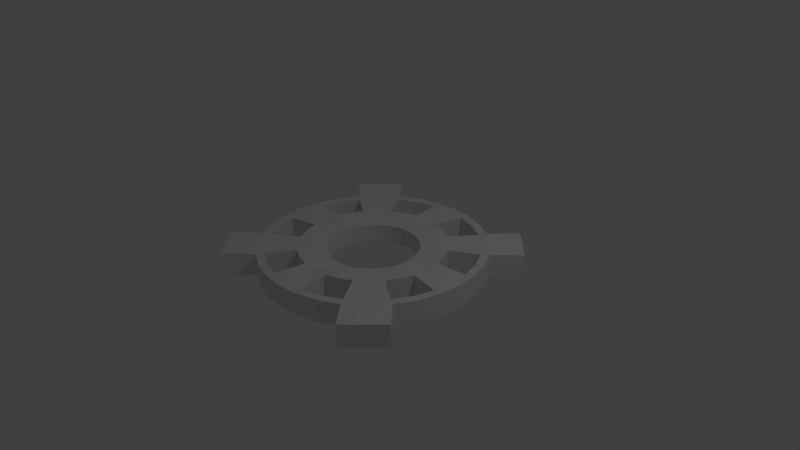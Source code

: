 # Source: gear2.blend  (saved by Blender 2.79.0; exported with 4.5.12 LTS)
import bpy
from mathutils import Matrix  # noqa: F401  (used for matrix-valued properties, if any)

bpy.ops.wm.read_factory_settings(use_empty=True)
scene = bpy.context.scene
scene.name = 'Scene'

# ---- collections
col_collection_1 = bpy.data.collections.new('Collection 1'); scene.collection.children.link(col_collection_1)

# ---- world
world_world = bpy.data.worlds.new('World'); scene.world = world_world
world_world.color = (0.05088, 0.05088, 0.05088)
world_world.use_sun_shadow = False
world_world.sun_shadow_jitter_overblur = 0.0
world_world.cycles.sampling_method = 'NONE'
world_world.cycles.sample_map_resolution = 256

# ---- cameras
cam_camera = bpy.data.cameras.new('Camera')
cam_camera.clip_end = 100.0
cam_camera.lens = 35.0
cam_camera.sensor_width = 32.0
cam_camera.sensor_height = 18.0
cam_camera.ortho_scale = 7.314
cam_camera.dof.focus_distance = 0.0
cam_camera.dof.aperture_fstop = 128.0

# ---- lights
light_lamp = bpy.data.lights.new('Lamp', 'POINT')
light_lamp.transmission_factor = 0.0
light_lamp.cutoff_distance = 30.0
light_lamp.energy = 100.0
light_lamp.shadow_buffer_clip_start = 1.001
light_lamp.shadow_soft_size = 0.1
light_lamp.shadow_maximum_resolution = 0.006
light_lamp.use_absolute_resolution = True
light_lamp.cycles.use_multiple_importance_sampling = False

# ---- meshes
me_cylinder = bpy.data.meshes.new('Cylinder')
me_cylinder.from_pydata([(2.272e-08, 0.6, -0.12), (2.272e-08, 0.6, 0.12), (0.1171, 0.5885, -0.12), (0.1171, 0.5885, 0.12), (0.2296, 0.5543, -0.12), (0.2296, 0.5543, 0.12), (0.3333, 0.4989, -0.12), (0.3333, 0.4989, 0.12), (0.4243, 0.4243, -0.12), (0.4243, 0.4243, 0.12), (0.4989, 0.3333, -0.12), (0.4989, 0.3333, 0.12), (0.5543, 0.2296, -0.12), (0.5543, 0.2296, 0.12), (0.5885, 0.1171, -0.12), (0.5885, 0.1171, 0.12), (0.6, 1.783e-07, -0.12), (0.6, 1.783e-07, 0.12), (0.5885, -0.1171, -0.12), (0.5885, -0.1171, 0.12), (0.5543, -0.2296, -0.12), (0.5543, -0.2296, 0.12), (0.4989, -0.3333, -0.12), (0.4989, -0.3333, 0.12), (0.4243, -0.4243, -0.12), (0.4243, -0.4243, 0.12), (0.3333, -0.4989, -0.12), (0.3333, -0.4989, 0.12), (0.2296, -0.5543, -0.12), (0.2296, -0.5543, 0.12), (0.1171, -0.5885, -0.12), (0.1171, -0.5885, 0.12), (-1.728e-07, -0.6, -0.12), (-1.728e-07, -0.6, 0.12), (-0.1171, -0.5885, -0.12), (-0.1171, -0.5885, 0.12), (-0.2296, -0.5543, -0.12), (-0.2296, -0.5543, 0.12), (-0.3333, -0.4989, -0.12), (-0.3333, -0.4989, 0.12), (-0.4243, -0.4243, -0.12), (-0.4243, -0.4243, 0.12), (-0.4989, -0.3333, -0.12), (-0.4989, -0.3333, 0.12), (-0.5543, -0.2296, -0.12), (-0.5543, -0.2296, 0.12), (-0.5885, -0.1171, -0.12), (-0.5885, -0.1171, 0.12), (-0.6, 7.124e-07, -0.12), (-0.6, 7.124e-07, 0.12), (-0.5885, 0.1171, -0.12), (-0.5885, 0.1171, 0.12), (-0.5543, 0.2296, -0.12), (-0.5543, 0.2296, 0.12), (-0.4989, 0.3333, -0.12), (-0.4989, 0.3333, 0.12), (-0.4243, 0.4243, -0.12), (-0.4243, 0.4243, 0.12), (-0.3333, 0.4989, -0.12), (-0.3333, 0.4989, 0.12), (-0.2296, 0.5543, -0.12), (-0.2296, 0.5543, 0.12), (-0.1171, 0.5885, -0.12), (-0.1171, 0.5885, 0.12), (-6.635e-08, 1.493, -0.1493), (-6.635e-08, 1.493, 0.1493), (0.2913, 1.464, -0.1493), (0.2913, 1.464, 0.1493), (0.5713, 1.379, -0.1493), (0.5713, 1.379, 0.1493), (0.8295, 1.241, -0.1493), (0.8295, 1.241, 0.1493), (1.056, 1.056, -0.1493), (1.056, 1.056, 0.1493), (1.379, 0.5713, 0.1493), (1.464, 0.2913, -0.1493), (1.493, -1.878e-08, -0.1493), (1.493, -1.878e-08, 0.1493), (1.464, -0.2913, -0.1493), (1.241, -0.8295, -0.1493), (1.056, -1.056, -0.1493), (1.056, -1.056, 0.1493), (0.8295, -1.241, 0.1493), (0.2913, -1.464, 0.1493), (-5.528e-07, -1.493, -0.1493), (-5.528e-07, -1.493, 0.1493), (-0.2913, -1.464, -0.1493), (-0.2913, -1.464, 0.1493), (-0.5713, -1.379, 0.1493), (-0.8295, -1.241, -0.1493), (-0.8295, -1.241, 0.1493), (-1.056, -1.056, -0.1493), (-1.056, -1.056, 0.1493), (-1.241, -0.8295, -0.1493), (-1.241, -0.8295, 0.1493), (-1.379, -0.5713, -0.1493), (-1.464, -0.2913, -0.1493), (-1.464, -0.2913, 0.1493), (-1.493, 1.31e-06, -0.1493), (-1.493, 1.31e-06, 0.1493), (-1.464, 0.2913, -0.1493), (-1.379, 0.5713, -0.1493), (-1.379, 0.5713, 0.1493), (-1.241, 0.8295, -0.1493), (-1.241, 0.8295, 0.1493), (-1.056, 1.056, -0.1493), (-1.056, 1.056, 0.1493), (-0.8295, 1.241, 0.1493), (-0.5713, 1.379, -0.1493), (-0.2913, 1.464, -0.1493), (-1.553, 1.128, -0.154), (-1.553, 1.128, 0.154), (-1.342, 1.342, -0.1518), (-1.342, 1.342, 0.1518), (-1.128, 1.553, -0.154), (-1.128, 1.553, 0.154), (-1.128, -1.553, -0.154), (-1.128, -1.553, 0.154), (-1.342, -1.342, -0.1518), (-1.342, -1.342, 0.1518), (-1.553, -1.128, -0.154), (-1.553, -1.128, 0.154), (1.553, -1.128, -0.154), (1.553, -1.128, 0.154), (1.342, -1.342, -0.1518), (1.342, -1.342, 0.1518), (1.128, -1.553, -0.154), (1.128, -1.553, 0.154), (1.128, 1.553, -0.154), (1.128, 1.553, 0.154), (1.342, 1.342, -0.1518), (1.342, 1.342, 0.1518), (1.553, 1.128, -0.154), (1.553, 1.128, 0.154), (1.241, 0.8295, -0.1493), (1.241, 0.8295, 0.1493), (1.379, 0.5713, -0.1493), (1.464, 0.2913, 0.1493), (1.464, -0.2913, 0.1493), (1.379, -0.5713, -0.1493), (1.379, -0.5713, 0.1493), (1.241, -0.8295, 0.1493), (0.8295, -1.241, -0.1493), (0.5713, -1.379, -0.1493), (0.5713, -1.379, 0.1493), (0.2913, -1.464, -0.1493), (-0.5713, -1.379, -0.1493), (-1.379, -0.5713, 0.1493), (-1.464, 0.2913, 0.1493), (-0.8295, 1.241, -0.1493), (-0.5713, 1.379, 0.1493), (-0.2913, 1.464, 0.1493), (0.7674, 1.149, -0.1456), (0.9768, 0.9768, -0.1456), (1.149, 0.7674, -0.1456), (1.276, 0.5286, -0.1456), (1.355, 0.2695, -0.1456), (1.381, 5.85e-09, -0.1456), (1.355, -0.2695, -0.1456), (1.276, -0.5286, -0.1456), (1.149, -0.7674, -0.1456), (0.9768, -0.9768, -0.1456), (0.7674, -1.149, -0.1456), (0.5286, -1.276, -0.1456), (0.2695, -1.355, -0.1456), (-5.053e-07, -1.381, -0.1456), (-0.2695, -1.355, -0.1456), (-0.5286, -1.276, -0.1456), (-0.7674, -1.149, -0.1456), (-0.9768, -0.9768, -0.1456), (-1.149, -0.7674, -0.1456), (-1.276, -0.5286, -0.1456), (-1.355, -0.2695, -0.1456), (-1.381, 1.235e-06, -0.1456), (-1.355, 0.2695, -0.1456), (-1.276, 0.5286, -0.1456), (-1.149, 0.7674, -0.1456), (-0.9768, 0.9768, -0.1456), (-0.7674, 1.149, -0.1456), (-0.5286, 1.276, -0.1456), (-0.2695, 1.355, -0.1456), (0.5286, 1.276, -0.1456), (0.2695, 1.355, -0.1456), (-5.521e-08, 1.381, -0.1456), (-5.521e-08, 1.381, 0.1456), (-0.7674, 1.149, 0.1456), (-0.9768, 0.9768, 0.1456), (-1.149, 0.7674, 0.1456), (-1.276, 0.5286, 0.1456), (-1.381, 1.235e-06, 0.1456), (-1.355, -0.2695, 0.1456), (-1.149, -0.7674, 0.1456), (-0.9768, -0.9768, 0.1456), (-0.7674, -1.149, 0.1456), (-0.5286, -1.276, 0.1456), (-0.2695, -1.355, 0.1456), (-5.053e-07, -1.381, 0.1456), (0.2695, -1.355, 0.1456), (0.7674, -1.149, 0.1456), (0.9768, -0.9768, 0.1456), (1.381, 5.85e-09, 0.1456), (1.276, 0.5286, 0.1456), (0.9768, 0.9768, 0.1456), (0.7674, 1.149, 0.1456), (0.5286, 1.276, 0.1456), (0.2695, 1.355, 0.1456), (-0.2695, 1.355, 0.1456), (-0.5286, 1.276, 0.1456), (-1.355, 0.2695, 0.1456), (-1.276, -0.5286, 0.1456), (0.5286, -1.276, 0.1456), (1.149, -0.7674, 0.1456), (1.276, -0.5286, 0.1456), (1.355, -0.2695, 0.1456), (1.355, 0.2695, 0.1456), (1.149, 0.7674, 0.1456), (5.188e-09, 0.7758, 0.1258), (-0.5388, 0.8063, 0.1572), (-0.5486, 0.5486, 0.1258), (-0.8063, 0.5388, 0.1572), (-0.8959, 0.3711, 0.1572), (-0.7758, 8.3e-07, 0.1258), (-0.9511, -0.1892, 0.1572), (-0.8063, -0.5388, 0.1572), (-0.5486, -0.5486, 0.1258), (-0.5388, -0.8063, 0.1572), (-0.3711, -0.8959, 0.1572), (-0.1892, -0.9511, 0.1572), (-2.476e-07, -0.7758, 0.1258), (0.1892, -0.9511, 0.1572), (0.5388, -0.8063, 0.1572), (0.5486, -0.5486, 0.1258), (0.7758, 1.395e-07, 0.1258), (0.8959, 0.3711, 0.1572), (0.5486, 0.5486, 0.1258), (0.5388, 0.8063, 0.1572), (0.3711, 0.8959, 0.1572), (0.1892, 0.9511, 0.1572), (-0.1892, 0.9511, 0.1572), (-0.3711, 0.8959, 0.1572), (-0.9511, 0.1892, 0.1572), (-0.8959, -0.3711, 0.1572), (0.3711, -0.8959, 0.1572), (0.8063, -0.5388, 0.1572), (0.8959, -0.3711, 0.1572), (0.9511, -0.1892, 0.1572), (0.9511, 0.1892, 0.1572), (0.8063, 0.5388, 0.1572), (0.5388, 0.8063, -0.1572), (0.5486, 0.5486, -0.1258), (0.8063, 0.5388, -0.1572), (0.8959, 0.3711, -0.1572), (0.9511, 0.1892, -0.1572), (0.7758, 1.395e-07, -0.1258), (0.9511, -0.1892, -0.1572), (0.8959, -0.3711, -0.1572), (0.8063, -0.5388, -0.1572), (0.5486, -0.5486, -0.1258), (0.5388, -0.8063, -0.1572), (0.3711, -0.8959, -0.1572), (0.1892, -0.9511, -0.1572), (-2.476e-07, -0.7758, -0.1258), (-0.1892, -0.9511, -0.1572), (-0.3711, -0.8959, -0.1572), (-0.5388, -0.8063, -0.1572), (-0.5486, -0.5486, -0.1258), (-0.8063, -0.5388, -0.1572), (-0.8959, -0.3711, -0.1572), (-0.9511, -0.1892, -0.1572), (-0.7758, 8.3e-07, -0.1258), (-0.9511, 0.1892, -0.1572), (-0.8959, 0.3711, -0.1572), (-0.8063, 0.5388, -0.1572), (-0.5486, 0.5486, -0.1258), (-0.5388, 0.8063, -0.1572), (-0.3711, 0.8959, -0.1572), (-0.1892, 0.9511, -0.1572), (0.3711, 0.8959, -0.1572), (0.1892, 0.9511, -0.1572), (5.188e-09, 0.7758, -0.1258)], [], [(0, 2, 3, 1), (2, 4, 5, 3), (4, 6, 7, 5), (6, 8, 9, 7), (8, 10, 11, 9), (10, 12, 13, 11), (12, 14, 15, 13), (14, 16, 17, 15), (16, 18, 19, 17), (18, 20, 21, 19), (20, 22, 23, 21), (22, 24, 25, 23), (24, 26, 27, 25), (26, 28, 29, 27), (28, 30, 31, 29), (30, 32, 33, 31), (32, 34, 35, 33), (34, 36, 37, 35), (36, 38, 39, 37), (38, 40, 41, 39), (40, 42, 43, 41), (42, 44, 45, 43), (44, 46, 47, 45), (46, 48, 49, 47), (48, 50, 51, 49), (50, 52, 53, 51), (52, 54, 55, 53), (54, 56, 57, 55), (56, 58, 59, 57), (58, 60, 61, 59), (62, 0, 1, 63), (60, 62, 63, 61), (72, 70, 128, 130), (80, 79, 122, 124), (81, 82, 127, 125), (94, 93, 120, 121), (91, 89, 116, 118), (105, 103, 110, 112), (153, 152, 70, 72), (157, 156, 75, 76), (158, 157, 76, 78), (161, 160, 79, 80), (166, 165, 84, 86), (169, 168, 89, 91), (170, 169, 91, 93), (171, 170, 93, 95), (172, 171, 95, 96), (173, 172, 96, 98), (174, 173, 98, 100), (175, 174, 100, 101), (176, 175, 101, 103), (177, 176, 103, 105), (180, 179, 108, 109), (152, 181, 68, 70), (181, 182, 66, 68), (182, 183, 64, 66), (183, 180, 109, 64), (186, 185, 107, 106), (187, 186, 106, 104), (188, 187, 104, 102), (190, 189, 99, 97), (192, 191, 94, 92), (193, 192, 92, 90), (194, 193, 90, 88), (195, 194, 88, 87), (196, 195, 87, 85), (197, 196, 85, 83), (199, 198, 82, 81), (203, 202, 73, 71), (204, 203, 71, 69), (205, 204, 69, 67), (184, 205, 67, 65), (110, 111, 113, 112), (112, 113, 115, 114), (104, 106, 113, 111), (103, 104, 111, 110), (106, 107, 115, 113), (116, 117, 119, 118), (118, 119, 121, 120), (93, 91, 118, 120), (90, 92, 119, 117), (89, 90, 117, 116), (92, 94, 121, 119), (122, 123, 125, 124), (124, 125, 127, 126), (128, 129, 131, 130), (130, 131, 133, 132), (71, 73, 131, 129), (70, 71, 129, 128), (279, 276, 180, 183), (278, 279, 183, 182), (274, 273, 177, 178), (273, 272, 176, 177), (270, 269, 173, 174), (269, 268, 172, 173), (266, 265, 169, 170), (265, 264, 168, 169), (262, 261, 165, 166), (261, 260, 164, 165), (258, 257, 161, 162), (257, 256, 160, 161), (254, 253, 157, 158), (253, 252, 156, 157), (249, 248, 152, 153), (250, 249, 153, 154), (155, 154, 134, 136), (154, 153, 72, 134), (73, 135, 133, 131), (98, 99, 148, 100), (107, 149, 114, 115), (156, 155, 136, 75), (159, 158, 78, 139), (160, 159, 139, 79), (162, 161, 80, 142), (163, 162, 142, 143), (164, 163, 143, 145), (165, 164, 145, 84), (167, 166, 86, 146), (168, 167, 146, 89), (178, 177, 105, 149), (179, 178, 149, 108), (206, 184, 65, 151), (207, 206, 151, 150), (185, 207, 150, 107), (208, 188, 102, 148), (189, 208, 148, 99), (209, 190, 97, 147), (191, 209, 147, 94), (210, 197, 83, 144), (198, 210, 144, 82), (211, 199, 81, 141), (212, 211, 141, 140), (213, 212, 140, 138), (200, 213, 138, 77), (214, 200, 77, 137), (201, 214, 137, 74), (215, 201, 74, 135), (202, 215, 135, 73), (149, 105, 112, 114), (82, 142, 126, 127), (142, 80, 124, 126), (141, 81, 125, 123), (79, 141, 123, 122), (97, 99, 98, 96), (135, 134, 132, 133), (134, 72, 130, 132), (66, 67, 69, 68), (68, 69, 71, 70), (134, 135, 74, 136), (136, 74, 137, 75), (78, 138, 140, 139), (139, 140, 141, 79), (142, 82, 144, 143), (143, 144, 83, 145), (86, 87, 88, 146), (146, 88, 90, 89), (93, 94, 147, 95), (95, 147, 97, 96), (100, 148, 102, 101), (101, 102, 104, 103), (149, 107, 150, 108), (108, 150, 151, 109), (234, 247, 215, 202), (246, 232, 200, 214), (232, 245, 213, 200), (243, 231, 199, 211), (221, 240, 208, 189), (238, 216, 184, 206), (216, 237, 205, 184), (236, 235, 248, 277), (235, 234, 202, 203), (231, 230, 198, 199), (229, 228, 196, 197), (228, 227, 195, 196), (236, 277, 278, 237), (182, 205, 237, 278), (225, 224, 192, 193), (224, 223, 191, 192), (222, 221, 189, 190), (152, 248, 235, 203), (219, 218, 186, 187), (218, 217, 185, 186), (57, 59, 217, 218), (55, 57, 218, 219), (53, 55, 219, 220), (47, 49, 221, 222), (41, 43, 223, 224), (39, 41, 224, 225), (37, 39, 225, 226), (35, 37, 226, 227), (33, 35, 227, 228), (31, 33, 228, 229), (25, 27, 230, 231), (7, 9, 234, 235), (5, 7, 235, 236), (3, 5, 236, 237), (1, 3, 237, 216), (63, 1, 216, 238), (61, 63, 238, 239), (59, 61, 239, 217), (51, 53, 220, 240), (49, 51, 240, 221), (45, 47, 222, 241), (43, 45, 241, 223), (29, 31, 229, 242), (27, 29, 242, 230), (23, 25, 231, 243), (21, 23, 243, 244), (19, 21, 244, 245), (17, 19, 245, 232), (15, 17, 232, 246), (13, 15, 246, 233), (11, 13, 233, 247), (9, 11, 247, 234), (12, 10, 250, 251), (10, 8, 249, 250), (14, 12, 251, 252), (8, 6, 248, 249), (16, 14, 252, 253), (18, 16, 253, 254), (20, 18, 254, 255), (22, 20, 255, 256), (24, 22, 256, 257), (26, 24, 257, 258), (28, 26, 258, 259), (30, 28, 259, 260), (32, 30, 260, 261), (34, 32, 261, 262), (36, 34, 262, 263), (38, 36, 263, 264), (40, 38, 264, 265), (42, 40, 265, 266), (44, 42, 266, 267), (46, 44, 267, 268), (48, 46, 268, 269), (50, 48, 269, 270), (52, 50, 270, 271), (54, 52, 271, 272), (56, 54, 272, 273), (58, 56, 273, 274), (60, 58, 274, 275), (62, 60, 275, 276), (6, 4, 277, 248), (4, 2, 278, 277), (2, 0, 279, 278), (0, 62, 276, 279), (181, 152, 203, 204), (182, 181, 204, 205), (178, 185, 217, 274), (180, 276, 238, 206), (239, 275, 274, 217), (238, 276, 275, 239), (179, 180, 206, 207), (178, 179, 207, 185), (156, 252, 246, 214), (246, 252, 251, 233), (233, 251, 250, 247), (154, 215, 247, 250), (154, 155, 201, 215), (155, 156, 214, 201), (174, 208, 240, 270), (176, 272, 219, 187), (174, 175, 188, 208), (175, 176, 187, 188), (222, 268, 267, 241), (220, 271, 270, 240), (219, 272, 271, 220), (241, 267, 266, 223), (170, 191, 223, 266), (172, 268, 222, 190), (170, 171, 209, 191), (171, 172, 190, 209), (158, 213, 245, 254), (158, 159, 212, 213), (159, 160, 211, 212), (160, 256, 243, 211), (243, 256, 255, 244), (244, 255, 254, 245), (162, 198, 230, 258), (242, 259, 258, 230), (229, 260, 259, 242), (164, 260, 229, 197), (163, 164, 197, 210), (162, 163, 210, 198), (168, 264, 225, 193), (166, 195, 227, 262), (167, 168, 193, 194), (166, 167, 194, 195), (226, 263, 262, 227), (225, 264, 263, 226), (84, 85, 87, 86), (85, 84, 145, 83), (76, 77, 138, 78), (75, 137, 77, 76), (64, 65, 67, 66), (109, 151, 65, 64)])
me_cylinder.use_remesh_preserve_volume = False
me_cylinder.use_remesh_preserve_attributes = False
me_cylinder.use_mirror_vertex_groups = False
me_cylinder.update()

# ---- objects
ob_cylinder = bpy.data.objects.new('Cylinder', me_cylinder)
ob_lamp = bpy.data.objects.new('Lamp', light_lamp)
ob_camera = bpy.data.objects.new('Camera', cam_camera)

# ---- transforms, parenting, visibility, modifiers, constraints
ob_cylinder.location = (0.0, 0.0, 0.0)
ob_cylinder.lineart.crease_threshold = 0.0
ob_lamp.location = (4.076, 1.005, 5.904)
ob_lamp.rotation_euler = (0.6503, 0.05522, 1.866)
ob_lamp.lock_rotations_4d = False
ob_lamp.empty_display_type = 'ARROWS'
ob_lamp.color = (0.0, 0.0, 0.0, 0.0)
ob_lamp.lineart.crease_threshold = 0.0
ob_camera.location = (7.481, -6.508, 5.344)
ob_camera.rotation_euler = (1.109, 0.01082, 0.8149)
ob_camera.lock_rotations_4d = False
ob_camera.empty_display_type = 'ARROWS'
ob_camera.color = (0.0, 0.0, 0.0, 0.0)
ob_camera.display_type = 'WIRE'
ob_camera.lineart.crease_threshold = 0.0

# ---- collection membership
col_collection_1.objects.link(ob_cylinder)
col_collection_1.objects.link(ob_lamp)
col_collection_1.objects.link(ob_camera)

# ---- scene / render settings (as saved in the file)
scene.camera = ob_camera
scene.frame_start = 1; scene.frame_end = 250; scene.frame_set(1)
scene.render.engine = 'BLENDER_EEVEE_NEXT'
scene.render.resolution_percentage = 50
scene.render.dither_intensity = 0.0
scene.cycles.use_denoising = False
scene.cycles.samples = 10
scene.cycles.sampling_pattern = 'TABULATED_SOBOL'
scene.cycles.light_sampling_threshold = 0.0
scene.cycles.use_adaptive_sampling = False
scene.cycles.use_light_tree = False
scene.cycles.blur_glossy = 0.0
scene.cycles.pixel_filter_type = 'GAUSSIAN'
scene.cycles.sample_clamp_indirect = 0.0
scene.view_settings.view_transform = 'Standard'
bpy.context.view_layer.update()
